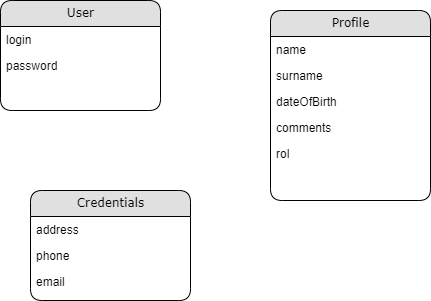

The diagram above was exported from draw.io. Its source (the exported page's mxGraphModel, read from the mxfile embedded in the PNG):
<mxGraphModel dx="1434" dy="746" grid="1" gridSize="10" guides="1" tooltips="1" connect="1" arrows="1" fold="1" page="1" pageScale="1" pageWidth="1100" pageHeight="850" background="none" math="0" shadow="0">
  <root>
    <mxCell id="0" />
    <mxCell id="1" parent="0" />
    <mxCell id="21ea969265ad0168-6" value="User" style="swimlane;html=1;fontStyle=0;childLayout=stackLayout;horizontal=1;startSize=26;fillColor=#e0e0e0;horizontalStack=0;resizeParent=1;resizeLast=0;collapsible=1;marginBottom=0;swimlaneFillColor=#ffffff;align=center;rounded=1;shadow=0;comic=0;labelBackgroundColor=none;strokeWidth=1;fontFamily=Verdana;fontSize=12" parent="1" vertex="1">
      <mxGeometry x="230" y="180" width="160" height="110" as="geometry" />
    </mxCell>
    <mxCell id="21ea969265ad0168-7" value="login" style="text;html=1;strokeColor=none;fillColor=none;spacingLeft=4;spacingRight=4;whiteSpace=wrap;overflow=hidden;rotatable=0;points=[[0,0.5],[1,0.5]];portConstraint=eastwest;" parent="21ea969265ad0168-6" vertex="1">
      <mxGeometry y="26" width="160" height="26" as="geometry" />
    </mxCell>
    <mxCell id="21ea969265ad0168-8" value="password" style="text;html=1;strokeColor=none;fillColor=none;spacingLeft=4;spacingRight=4;whiteSpace=wrap;overflow=hidden;rotatable=0;points=[[0,0.5],[1,0.5]];portConstraint=eastwest;" parent="21ea969265ad0168-6" vertex="1">
      <mxGeometry y="52" width="160" height="26" as="geometry" />
    </mxCell>
    <mxCell id="21ea969265ad0168-10" value="Profile" style="swimlane;html=1;fontStyle=0;childLayout=stackLayout;horizontal=1;startSize=26;fillColor=#e0e0e0;horizontalStack=0;resizeParent=1;resizeLast=0;collapsible=1;marginBottom=0;swimlaneFillColor=#ffffff;align=center;rounded=1;shadow=0;comic=0;labelBackgroundColor=none;strokeWidth=1;fontFamily=Verdana;fontSize=12" parent="1" vertex="1">
      <mxGeometry x="500" y="190" width="160" height="190" as="geometry" />
    </mxCell>
    <mxCell id="21ea969265ad0168-11" value="name" style="text;html=1;strokeColor=none;fillColor=none;spacingLeft=4;spacingRight=4;whiteSpace=wrap;overflow=hidden;rotatable=0;points=[[0,0.5],[1,0.5]];portConstraint=eastwest;" parent="21ea969265ad0168-10" vertex="1">
      <mxGeometry y="26" width="160" height="26" as="geometry" />
    </mxCell>
    <mxCell id="21ea969265ad0168-12" value="surname" style="text;html=1;strokeColor=none;fillColor=none;spacingLeft=4;spacingRight=4;whiteSpace=wrap;overflow=hidden;rotatable=0;points=[[0,0.5],[1,0.5]];portConstraint=eastwest;" parent="21ea969265ad0168-10" vertex="1">
      <mxGeometry y="52" width="160" height="26" as="geometry" />
    </mxCell>
    <mxCell id="21ea969265ad0168-52" value="dateOfBirth" style="text;html=1;strokeColor=none;fillColor=none;spacingLeft=4;spacingRight=4;whiteSpace=wrap;overflow=hidden;rotatable=0;points=[[0,0.5],[1,0.5]];portConstraint=eastwest;" parent="21ea969265ad0168-10" vertex="1">
      <mxGeometry y="78" width="160" height="26" as="geometry" />
    </mxCell>
    <mxCell id="21ea969265ad0168-13" value="comments" style="text;html=1;strokeColor=none;fillColor=none;spacingLeft=4;spacingRight=4;whiteSpace=wrap;overflow=hidden;rotatable=0;points=[[0,0.5],[1,0.5]];portConstraint=eastwest;" parent="21ea969265ad0168-10" vertex="1">
      <mxGeometry y="104" width="160" height="26" as="geometry" />
    </mxCell>
    <mxCell id="21ea969265ad0168-23" value="rol" style="text;html=1;strokeColor=none;fillColor=none;spacingLeft=4;spacingRight=4;whiteSpace=wrap;overflow=hidden;rotatable=0;points=[[0,0.5],[1,0.5]];portConstraint=eastwest;" parent="21ea969265ad0168-10" vertex="1">
      <mxGeometry y="130" width="160" height="26" as="geometry" />
    </mxCell>
    <mxCell id="21ea969265ad0168-14" value="Credentials" style="swimlane;html=1;fontStyle=0;childLayout=stackLayout;horizontal=1;startSize=26;fillColor=#e0e0e0;horizontalStack=0;resizeParent=1;resizeLast=0;collapsible=1;marginBottom=0;swimlaneFillColor=#ffffff;align=center;rounded=1;shadow=0;comic=0;labelBackgroundColor=none;strokeWidth=1;fontFamily=Verdana;fontSize=12" parent="1" vertex="1">
      <mxGeometry x="260" y="370" width="160" height="110" as="geometry" />
    </mxCell>
    <mxCell id="21ea969265ad0168-15" value="address" style="text;html=1;strokeColor=none;fillColor=none;spacingLeft=4;spacingRight=4;whiteSpace=wrap;overflow=hidden;rotatable=0;points=[[0,0.5],[1,0.5]];portConstraint=eastwest;" parent="21ea969265ad0168-14" vertex="1">
      <mxGeometry y="26" width="160" height="26" as="geometry" />
    </mxCell>
    <mxCell id="21ea969265ad0168-16" value="phone" style="text;html=1;strokeColor=none;fillColor=none;spacingLeft=4;spacingRight=4;whiteSpace=wrap;overflow=hidden;rotatable=0;points=[[0,0.5],[1,0.5]];portConstraint=eastwest;" parent="21ea969265ad0168-14" vertex="1">
      <mxGeometry y="52" width="160" height="26" as="geometry" />
    </mxCell>
    <mxCell id="21ea969265ad0168-17" value="email" style="text;html=1;strokeColor=none;fillColor=none;spacingLeft=4;spacingRight=4;whiteSpace=wrap;overflow=hidden;rotatable=0;points=[[0,0.5],[1,0.5]];portConstraint=eastwest;" parent="21ea969265ad0168-14" vertex="1">
      <mxGeometry y="78" width="160" height="26" as="geometry" />
    </mxCell>
  </root>
</mxGraphModel>